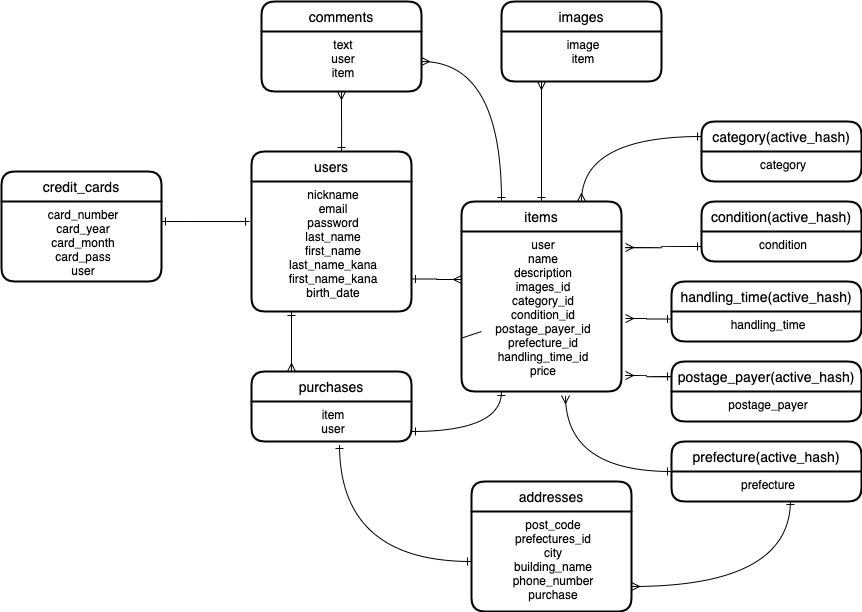

The diagram above was exported from draw.io. Its source (the exported page's mxGraphModel, read from the mxfile embedded in the PNG):
<mxGraphModel dx="2321" dy="1849" grid="1" gridSize="10" guides="1" tooltips="1" connect="1" arrows="1" fold="1" page="1" pageScale="1" pageWidth="827" pageHeight="1169" math="0" shadow="0">
  <root>
    <mxCell id="0" />
    <mxCell id="1" parent="0" />
    <mxCell id="62" value="purchases" style="swimlane;childLayout=stackLayout;horizontal=1;startSize=30;horizontalStack=0;rounded=1;fontSize=14;fontStyle=0;strokeWidth=2;resizeParent=0;resizeLast=1;shadow=0;dashed=0;align=center;" parent="1" vertex="1">
      <mxGeometry x="-610" y="-330" width="160" height="70" as="geometry" />
    </mxCell>
    <mxCell id="63" value="item&#10;user" style="align=center;strokeColor=none;fillColor=none;spacingLeft=4;fontSize=12;verticalAlign=top;resizable=0;rotatable=0;part=1;" parent="62" vertex="1">
      <mxGeometry y="30" width="160" height="40" as="geometry" />
    </mxCell>
    <mxCell id="55" value="users" style="swimlane;childLayout=stackLayout;horizontal=1;startSize=30;horizontalStack=0;rounded=1;fontSize=14;fontStyle=0;strokeWidth=2;resizeParent=0;resizeLast=1;shadow=0;dashed=0;align=center;" parent="1" vertex="1">
      <mxGeometry x="-610" y="-550" width="160" height="160" as="geometry" />
    </mxCell>
    <mxCell id="56" value="nickname&#10;email&#10;password&#10;last_name&#10;first_name&#10;last_name_kana&#10;first_name_kana&#10;birth_date" style="align=center;strokeColor=none;fillColor=none;spacingLeft=4;fontSize=12;verticalAlign=top;resizable=0;rotatable=0;part=1;" parent="55" vertex="1">
      <mxGeometry y="30" width="160" height="130" as="geometry" />
    </mxCell>
    <mxCell id="60" value="addresses" style="swimlane;childLayout=stackLayout;horizontal=1;startSize=30;horizontalStack=0;rounded=1;fontSize=14;fontStyle=0;strokeWidth=2;resizeParent=0;resizeLast=1;shadow=0;dashed=0;align=center;" parent="1" vertex="1">
      <mxGeometry x="-390" y="-220" width="160" height="130" as="geometry" />
    </mxCell>
    <mxCell id="61" value="post_code&#10;prefectures_id&#10;city&#10;building_name&#10;phone_number&#10;purchase" style="align=center;strokeColor=none;fillColor=none;spacingLeft=4;fontSize=12;verticalAlign=top;resizable=0;rotatable=0;part=1;" parent="60" vertex="1">
      <mxGeometry y="30" width="160" height="100" as="geometry" />
    </mxCell>
    <mxCell id="67" value="comments" style="swimlane;childLayout=stackLayout;horizontal=1;startSize=30;horizontalStack=0;rounded=1;fontSize=14;fontStyle=0;strokeWidth=2;resizeParent=0;resizeLast=1;shadow=0;dashed=0;align=center;" parent="1" vertex="1">
      <mxGeometry x="-600" y="-700" width="160" height="90" as="geometry" />
    </mxCell>
    <mxCell id="68" value="text&#10;user&#10;item" style="align=center;strokeColor=none;fillColor=none;spacingLeft=4;fontSize=12;verticalAlign=top;resizable=0;rotatable=0;part=1;" parent="67" vertex="1">
      <mxGeometry y="30" width="160" height="60" as="geometry" />
    </mxCell>
    <mxCell id="110" style="edgeStyle=orthogonalEdgeStyle;curved=1;rounded=0;orthogonalLoop=1;jettySize=auto;html=1;exitX=0;exitY=0.25;exitDx=0;exitDy=0;startArrow=ERone;startFill=0;endArrow=ERmany;endFill=0;entryX=0.75;entryY=0;entryDx=0;entryDy=0;" parent="1" source="69" target="58" edge="1">
      <mxGeometry relative="1" as="geometry">
        <mxPoint x="-280" y="-510" as="targetPoint" />
      </mxGeometry>
    </mxCell>
    <mxCell id="69" value="category(active_hash)" style="swimlane;childLayout=stackLayout;horizontal=1;startSize=30;horizontalStack=0;rounded=1;fontSize=14;fontStyle=0;strokeWidth=2;resizeParent=0;resizeLast=1;shadow=0;dashed=0;align=center;" parent="1" vertex="1">
      <mxGeometry x="-160" y="-580" width="160" height="60" as="geometry" />
    </mxCell>
    <mxCell id="70" value="category" style="align=center;strokeColor=none;fillColor=none;spacingLeft=4;fontSize=12;verticalAlign=top;resizable=0;rotatable=0;part=1;" parent="69" vertex="1">
      <mxGeometry y="30" width="160" height="30" as="geometry" />
    </mxCell>
    <mxCell id="74" value="condition(active_hash)" style="swimlane;childLayout=stackLayout;horizontal=1;startSize=30;horizontalStack=0;rounded=1;fontSize=14;fontStyle=0;strokeWidth=2;resizeParent=0;resizeLast=1;shadow=0;dashed=0;align=center;" parent="1" vertex="1">
      <mxGeometry x="-160" y="-500" width="160" height="60" as="geometry" />
    </mxCell>
    <mxCell id="75" value="condition" style="align=center;strokeColor=none;fillColor=none;spacingLeft=4;fontSize=12;verticalAlign=top;resizable=0;rotatable=0;part=1;" parent="74" vertex="1">
      <mxGeometry y="30" width="160" height="30" as="geometry" />
    </mxCell>
    <mxCell id="76" value="handling_time(active_hash)" style="swimlane;childLayout=stackLayout;horizontal=1;startSize=30;horizontalStack=0;rounded=1;fontSize=14;fontStyle=0;strokeWidth=2;resizeParent=0;resizeLast=1;shadow=0;dashed=0;align=center;" parent="1" vertex="1">
      <mxGeometry x="-190" y="-420" width="190" height="60" as="geometry" />
    </mxCell>
    <mxCell id="77" value="handling_time" style="align=center;strokeColor=none;fillColor=none;spacingLeft=4;fontSize=12;verticalAlign=top;resizable=0;rotatable=0;part=1;" parent="76" vertex="1">
      <mxGeometry y="30" width="190" height="30" as="geometry" />
    </mxCell>
    <mxCell id="105" style="edgeStyle=orthogonalEdgeStyle;curved=1;rounded=0;orthogonalLoop=1;jettySize=auto;html=1;exitX=0;exitY=0.25;exitDx=0;exitDy=0;entryX=1.025;entryY=0.9;entryDx=0;entryDy=0;entryPerimeter=0;startArrow=ERone;startFill=0;endArrow=ERmany;endFill=0;" parent="1" source="78" target="59" edge="1">
      <mxGeometry relative="1" as="geometry" />
    </mxCell>
    <mxCell id="78" value="postage_payer(active_hash)" style="swimlane;childLayout=stackLayout;horizontal=1;startSize=30;horizontalStack=0;rounded=1;fontSize=14;fontStyle=0;strokeWidth=2;resizeParent=0;resizeLast=1;shadow=0;dashed=0;align=center;" parent="1" vertex="1">
      <mxGeometry x="-190" y="-340" width="190" height="60" as="geometry" />
    </mxCell>
    <mxCell id="79" value="postage_payer" style="align=center;strokeColor=none;fillColor=none;spacingLeft=4;fontSize=12;verticalAlign=top;resizable=0;rotatable=0;part=1;" parent="78" vertex="1">
      <mxGeometry y="30" width="190" height="30" as="geometry" />
    </mxCell>
    <mxCell id="107" style="edgeStyle=orthogonalEdgeStyle;curved=1;rounded=0;orthogonalLoop=1;jettySize=auto;html=1;exitX=0;exitY=0.5;exitDx=0;exitDy=0;startArrow=ERone;startFill=0;endArrow=ERmany;endFill=0;entryX=0.65;entryY=1.025;entryDx=0;entryDy=0;entryPerimeter=0;" parent="1" source="80" target="59" edge="1">
      <mxGeometry relative="1" as="geometry">
        <mxPoint x="-296" y="-280" as="targetPoint" />
      </mxGeometry>
    </mxCell>
    <mxCell id="80" value="prefecture(active_hash)" style="swimlane;childLayout=stackLayout;horizontal=1;startSize=30;horizontalStack=0;rounded=1;fontSize=14;fontStyle=0;strokeWidth=2;resizeParent=0;resizeLast=1;shadow=0;dashed=0;align=center;" parent="1" vertex="1">
      <mxGeometry x="-190" y="-260" width="190" height="60" as="geometry" />
    </mxCell>
    <mxCell id="81" value="prefecture" style="align=center;strokeColor=none;fillColor=none;spacingLeft=4;fontSize=12;verticalAlign=top;resizable=0;rotatable=0;part=1;" parent="80" vertex="1">
      <mxGeometry y="30" width="190" height="30" as="geometry" />
    </mxCell>
    <mxCell id="88" value="" style="endArrow=none;html=1;rounded=0;" parent="1" target="59" edge="1">
      <mxGeometry relative="1" as="geometry">
        <mxPoint x="-380" y="-370" as="sourcePoint" />
        <mxPoint x="-220" y="-370" as="targetPoint" />
      </mxGeometry>
    </mxCell>
    <mxCell id="93" style="edgeStyle=orthogonalEdgeStyle;curved=1;rounded=0;orthogonalLoop=1;jettySize=auto;html=1;exitX=0.5;exitY=1;exitDx=0;exitDy=0;entryX=0.625;entryY=-0.011;entryDx=0;entryDy=0;entryPerimeter=0;endArrow=ERone;endFill=0;strokeColor=none;startArrow=ERmany;startFill=0;" parent="1" source="66" target="58" edge="1">
      <mxGeometry relative="1" as="geometry" />
    </mxCell>
    <mxCell id="58" value="items" style="swimlane;childLayout=stackLayout;horizontal=1;startSize=30;horizontalStack=0;rounded=1;fontSize=14;fontStyle=0;strokeWidth=2;resizeParent=0;resizeLast=1;shadow=0;dashed=0;align=center;" parent="1" vertex="1">
      <mxGeometry x="-400" y="-500" width="160" height="190" as="geometry" />
    </mxCell>
    <mxCell id="59" value="user&#10;name&#10;description&#10;images_id&#10;category_id&#10;condition_id&#10;postage_payer_id&#10;prefecture_id&#10;handling_time_id&#10;price" style="align=center;strokeColor=none;fillColor=none;spacingLeft=4;fontSize=12;verticalAlign=top;resizable=0;rotatable=0;part=1;" parent="58" vertex="1">
      <mxGeometry y="30" width="160" height="160" as="geometry" />
    </mxCell>
    <mxCell id="99" style="edgeStyle=orthogonalEdgeStyle;curved=1;rounded=0;orthogonalLoop=1;jettySize=auto;html=1;exitX=0;exitY=0.25;exitDx=0;exitDy=0;entryX=1.025;entryY=0.544;entryDx=0;entryDy=0;entryPerimeter=0;startArrow=ERone;startFill=0;endArrow=ERmany;endFill=0;" parent="1" source="77" target="59" edge="1">
      <mxGeometry relative="1" as="geometry" />
    </mxCell>
    <mxCell id="101" style="edgeStyle=orthogonalEdgeStyle;curved=1;rounded=0;orthogonalLoop=1;jettySize=auto;html=1;exitX=0;exitY=0.5;exitDx=0;exitDy=0;entryX=1.025;entryY=0.1;entryDx=0;entryDy=0;entryPerimeter=0;startArrow=ERone;startFill=0;endArrow=ERmany;endFill=0;" parent="1" source="75" target="59" edge="1">
      <mxGeometry relative="1" as="geometry" />
    </mxCell>
    <mxCell id="106" style="edgeStyle=orthogonalEdgeStyle;curved=1;rounded=0;orthogonalLoop=1;jettySize=auto;html=1;exitX=0;exitY=0.5;exitDx=0;exitDy=0;entryX=0.55;entryY=1.075;entryDx=0;entryDy=0;entryPerimeter=0;startArrow=ERone;startFill=0;endArrow=ERone;endFill=0;" parent="1" source="61" target="63" edge="1">
      <mxGeometry relative="1" as="geometry" />
    </mxCell>
    <mxCell id="108" style="edgeStyle=orthogonalEdgeStyle;curved=1;rounded=0;orthogonalLoop=1;jettySize=auto;html=1;exitX=1;exitY=0.75;exitDx=0;exitDy=0;entryX=0.626;entryY=0.967;entryDx=0;entryDy=0;entryPerimeter=0;startArrow=ERmany;startFill=0;endArrow=ERone;endFill=0;" parent="1" source="61" target="81" edge="1">
      <mxGeometry relative="1" as="geometry" />
    </mxCell>
    <mxCell id="65" value="images" style="swimlane;childLayout=stackLayout;horizontal=1;startSize=30;horizontalStack=0;rounded=1;fontSize=14;fontStyle=0;strokeWidth=2;resizeParent=0;resizeLast=1;shadow=0;dashed=0;align=center;" parent="1" vertex="1">
      <mxGeometry x="-360" y="-700" width="160" height="80" as="geometry" />
    </mxCell>
    <mxCell id="66" value="image&#10;item" style="align=center;strokeColor=none;fillColor=none;spacingLeft=4;fontSize=12;verticalAlign=top;resizable=0;rotatable=0;part=1;" parent="65" vertex="1">
      <mxGeometry y="30" width="160" height="50" as="geometry" />
    </mxCell>
    <mxCell id="109" style="edgeStyle=orthogonalEdgeStyle;curved=1;rounded=0;orthogonalLoop=1;jettySize=auto;html=1;exitX=0.25;exitY=1;exitDx=0;exitDy=0;entryX=0.5;entryY=0;entryDx=0;entryDy=0;startArrow=ERmany;startFill=0;endArrow=ERone;endFill=0;" parent="1" source="66" target="58" edge="1">
      <mxGeometry relative="1" as="geometry" />
    </mxCell>
    <mxCell id="111" style="edgeStyle=orthogonalEdgeStyle;curved=1;rounded=0;orthogonalLoop=1;jettySize=auto;html=1;exitX=0.25;exitY=1;exitDx=0;exitDy=0;entryX=1;entryY=0.75;entryDx=0;entryDy=0;startArrow=ERone;startFill=0;endArrow=ERone;endFill=0;" parent="1" source="59" target="63" edge="1">
      <mxGeometry relative="1" as="geometry" />
    </mxCell>
    <mxCell id="112" style="edgeStyle=orthogonalEdgeStyle;curved=1;rounded=0;orthogonalLoop=1;jettySize=auto;html=1;exitX=0.25;exitY=1;exitDx=0;exitDy=0;entryX=0.25;entryY=0;entryDx=0;entryDy=0;startArrow=ERone;startFill=0;endArrow=ERmany;endFill=0;" parent="1" source="56" target="62" edge="1">
      <mxGeometry relative="1" as="geometry" />
    </mxCell>
    <mxCell id="113" style="edgeStyle=orthogonalEdgeStyle;curved=1;rounded=0;orthogonalLoop=1;jettySize=auto;html=1;exitX=1;exitY=0.5;exitDx=0;exitDy=0;startArrow=ERmany;startFill=0;endArrow=ERone;endFill=0;entryX=0.25;entryY=0;entryDx=0;entryDy=0;" parent="1" source="68" target="58" edge="1">
      <mxGeometry relative="1" as="geometry">
        <mxPoint x="-360" y="-510" as="targetPoint" />
      </mxGeometry>
    </mxCell>
    <mxCell id="114" style="edgeStyle=orthogonalEdgeStyle;curved=1;rounded=0;orthogonalLoop=1;jettySize=auto;html=1;exitX=0.5;exitY=1;exitDx=0;exitDy=0;entryX=0.563;entryY=0;entryDx=0;entryDy=0;entryPerimeter=0;startArrow=ERmany;startFill=0;endArrow=ERone;endFill=0;" parent="1" source="68" target="55" edge="1">
      <mxGeometry relative="1" as="geometry" />
    </mxCell>
    <mxCell id="116" style="edgeStyle=orthogonalEdgeStyle;curved=1;rounded=0;orthogonalLoop=1;jettySize=auto;html=1;exitX=1;exitY=0.75;exitDx=0;exitDy=0;entryX=0;entryY=0.3;entryDx=0;entryDy=0;entryPerimeter=0;startArrow=ERone;startFill=0;endArrow=ERmany;endFill=0;" parent="1" source="56" target="59" edge="1">
      <mxGeometry relative="1" as="geometry" />
    </mxCell>
    <mxCell id="117" value="credit_cards" style="swimlane;childLayout=stackLayout;horizontal=1;startSize=30;horizontalStack=0;rounded=1;fontSize=14;fontStyle=0;strokeWidth=2;resizeParent=0;resizeLast=1;shadow=0;dashed=0;align=center;" vertex="1" parent="1">
      <mxGeometry x="-860" y="-530" width="160" height="110" as="geometry" />
    </mxCell>
    <mxCell id="119" value="card_number&#10;card_year&#10;card_month&#10;card_pass&#10;user" style="align=center;strokeColor=none;fillColor=none;spacingLeft=4;fontSize=12;verticalAlign=top;resizable=0;rotatable=0;part=1;" vertex="1" parent="117">
      <mxGeometry y="30" width="160" height="80" as="geometry" />
    </mxCell>
    <mxCell id="121" style="edgeStyle=orthogonalEdgeStyle;rounded=0;orthogonalLoop=1;jettySize=auto;html=1;exitX=1;exitY=0.25;exitDx=0;exitDy=0;entryX=-0.012;entryY=0.308;entryDx=0;entryDy=0;entryPerimeter=0;endArrow=ERone;endFill=0;startArrow=ERone;startFill=0;" edge="1" parent="1" source="119" target="56">
      <mxGeometry relative="1" as="geometry" />
    </mxCell>
  </root>
</mxGraphModel>